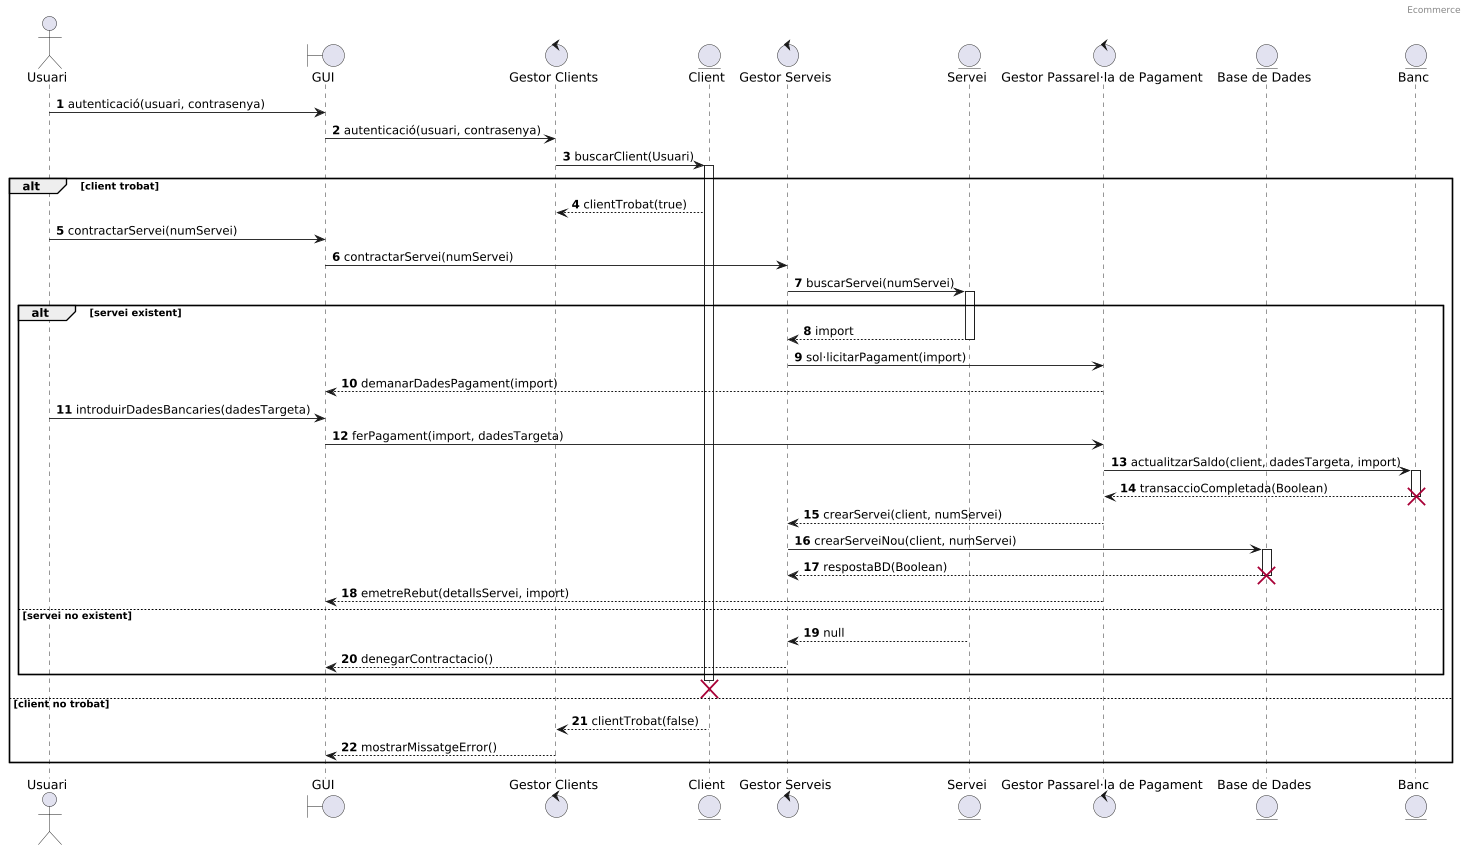

The diagram above was rendered by PlantUML. Its source (embedded in the PNG):
@startuml
header Ecommerce
autonumber

actor Usuari as U
boundary "GUI"
control "Gestor Clients" as GC
entity Client as CL
control "Gestor Serveis" as GS
entity Servei as S
control "Gestor Passarel·la de Pagament" as PP
entity "Base de Dades" as BD
entity Banc as BA

U -> GUI: autenticació(usuari, contrasenya)
GUI -> GC: autenticació(usuari, contrasenya)
GC -> CL: buscarClient(Usuari)
activate CL
alt client trobat
   CL --> GC: clientTrobat(true)
U -> GUI: contractarServei(numServei)
GUI -> GS: contractarServei(numServei)
GS -> S: buscarServei(numServei)
activate S
alt servei existent
   S --> GS: import
   deactivate S
   GS -> PP: sol·licitarPagament(import)
   PP --> GUI: demanarDadesPagament(import)
   U -> GUI: introduirDadesBancaries(dadesTargeta)
   GUI -> PP: ferPagament(import, dadesTargeta)
   PP -> BA: actualitzarSaldo(client, dadesTargeta, import)
   activate BA
   BA --> PP: transaccioCompletada(Boolean)
   deactivate BA
   destroy BA
   PP --> GS: crearServei(client, numServei)
   GS -> BD: crearServeiNou(client, numServei)
   activate BD
   BD --> GS: respostaBD(Boolean)
   deactivate BD
   destroy BD
   PP --> GUI: emetreRebut(detallsServei, import)
else servei no existent
   S --> GS: null
   GS --> GUI: denegarContractacio()
end
   deactivate CL
   destroy CL
else client no trobat
   CL --> GC: clientTrobat(false)
   GC --> GUI: mostrarMissatgeError()
end

@enduml